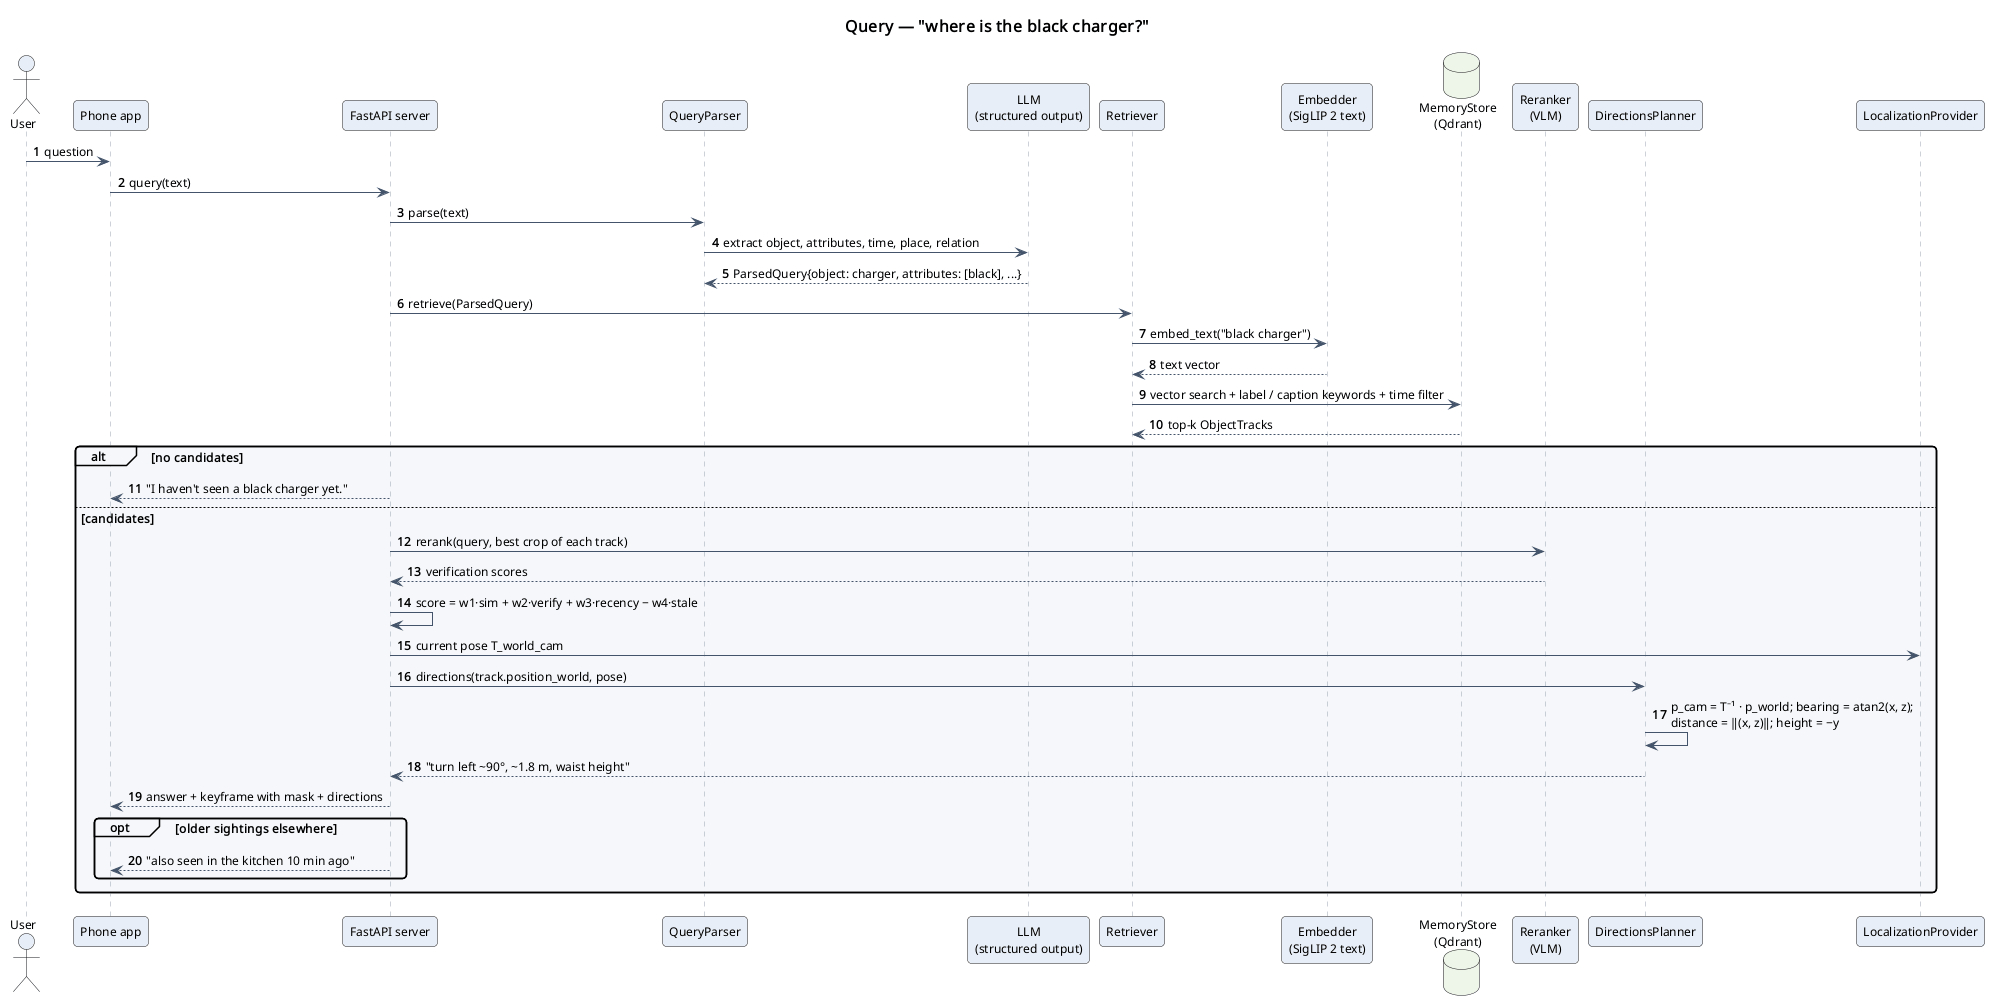

The diagram above was rendered by PlantUML. Its source (embedded in the PNG):
@startuml
!include ../_style.iuml
title Query — "where is the black charger?"
autonumber "<b>0"

actor User as user
participant "Phone app" as phone
participant "FastAPI server" as api
participant "QueryParser" as parser
participant "LLM\n(structured output)" as llm
participant "Retriever" as ret
participant "Embedder\n(SigLIP 2 text)" as emb
database "MemoryStore\n(Qdrant)" as store
participant "Reranker\n(VLM)" as rr
participant "DirectionsPlanner" as dir
participant "LocalizationProvider" as loc

user -> phone : question
phone -> api : query(text)
api -> parser : parse(text)
parser -> llm : extract object, attributes, time, place, relation
llm --> parser : ParsedQuery{object: charger, attributes: [black], ...}
api -> ret : retrieve(ParsedQuery)
ret -> emb : embed_text("black charger")
emb --> ret : text vector
ret -> store : vector search + label / caption keywords + time filter
store --> ret : top-k ObjectTracks
alt no candidates
  api --> phone : "I haven't seen a black charger yet."
else candidates
  api -> rr : rerank(query, best crop of each track)
  rr --> api : verification scores
  api -> api : score = w1·sim + w2·verify + w3·recency − w4·stale
  api -> loc : current pose T_world_cam
  api -> dir : directions(track.position_world, pose)
  dir -> dir : p_cam = T⁻¹ · p_world; bearing = atan2(x, z);\ndistance = ‖(x, z)‖; height = −y
  dir --> api : "turn left ~90°, ~1.8 m, waist height"
  api --> phone : answer + keyframe with mask + directions
  opt older sightings elsewhere
    api --> phone : "also seen in the kitchen 10 min ago"
  end
end
@enduml